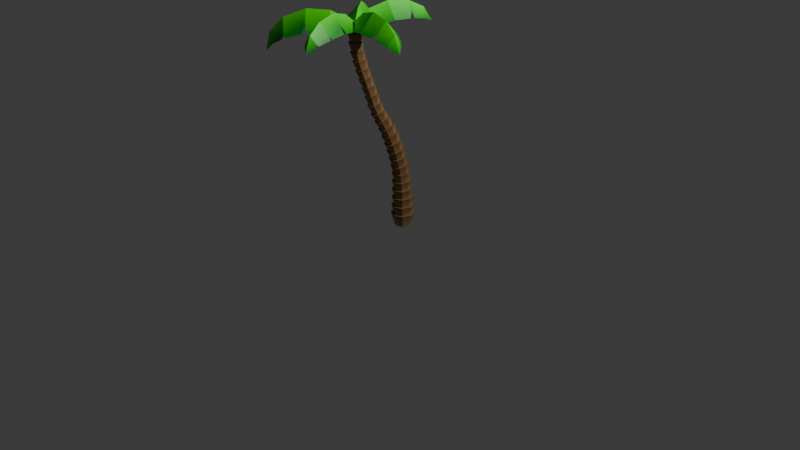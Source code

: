 # Source: Palma.blend  (saved by Blender 4.3.32; exported with 4.5.12 LTS)
import bpy
from mathutils import Matrix  # noqa: F401  (used for matrix-valued properties, if any)

bpy.ops.wm.read_factory_settings(use_empty=True)
scene = bpy.context.scene
scene.name = 'Scene'

# ---- collections
col_collection = bpy.data.collections.new('Collection'); scene.collection.children.link(col_collection)

# ---- materials (node trees are filled in below, after node groups)
mat_palma_tronco = bpy.data.materials.new('Palma Tronco')
mat_material_001 = bpy.data.materials.new('Material.001')

# ---- material node trees
mat_palma_tronco.use_nodes = True; mat_palma_tronco.node_tree.nodes.clear()
_N = mat_palma_tronco.node_tree.nodes; _L = mat_palma_tronco.node_tree.links
n0 = _N.new('ShaderNodeBsdfPrincipled'); n0.name = 'Principled BSDF'; n0.location = (10, 300)
n1 = _N.new('ShaderNodeOutputMaterial'); n1.name = 'Material Output'; n1.location = (300, 300)
n2 = _N.new('ShaderNodeVertexColor'); n2.name = 'Color Attribute'; n2.location = (-329, 172)
_L.new(n0.outputs[0], n1.inputs[0])
_L.new(n2.outputs[0], n0.inputs[0])
n1.is_active_output = True
mat_material_001.use_nodes = True; mat_material_001.node_tree.nodes.clear()
_N = mat_material_001.node_tree.nodes; _L = mat_material_001.node_tree.links
n0 = _N.new('ShaderNodeBsdfPrincipled'); n0.name = 'Principled BSDF'; n0.location = (10, 300)
n1 = _N.new('ShaderNodeOutputMaterial'); n1.name = 'Material Output'; n1.location = (300, 300)
n2 = _N.new('ShaderNodeVertexColor'); n2.name = 'Color Attribute'; n2.location = (-257, 179)
_L.new(n0.outputs[0], n1.inputs[0])
_L.new(n2.outputs[0], n0.inputs[0])
n1.is_active_output = True

# ---- world
world_world = bpy.data.worlds.new('World'); scene.world = world_world
world_world.use_nodes = True; world_world.node_tree.nodes.clear()
_N = world_world.node_tree.nodes; _L = world_world.node_tree.links
n0 = _N.new('ShaderNodeOutputWorld'); n0.name = 'World Output'; n0.location = (300, 300)
n1 = _N.new('ShaderNodeBackground'); n1.name = 'Background'; n1.location = (10, 300)
n1.inputs[0].default_value = (0.05088, 0.05088, 0.05088, 1.0)
_L.new(n1.outputs[0], n0.inputs[0])
n0.is_active_output = True
world_world.color = (0.05088, 0.05088, 0.05088)
world_world.sun_shadow_jitter_overblur = 0.0

# ---- cameras
cam_camera = bpy.data.cameras.new('Camera')
cam_camera.clip_end = 100.0
cam_camera.ortho_scale = 7.314

# ---- lights
light_light = bpy.data.lights.new('Light', 'POINT')
light_light.energy = 1000.0
light_light.shadow_soft_size = 0.1

# ---- meshes
me_cylinder = bpy.data.meshes.new('Cylinder')
me_cylinder.from_pydata([(-6.779e-09, 0.07545, -0.065), (-3.657e-10, 0.1114, 0.065), (0.05335, 0.05335, -0.065), (0.07878, 0.07878, 0.065), (0.07545, 5.296e-11, -0.065), (0.1114, -3.657e-10, 0.065), (0.05335, -0.05335, -0.065), (0.07878, -0.07878, 0.065), (-6.779e-09, -0.07545, -0.065), (-3.657e-10, -0.1114, 0.065), (-0.05335, -0.05335, -0.065), (-0.07878, -0.07878, 0.065), (-0.07545, 5.296e-11, -0.065), (-0.1114, -3.657e-10, 0.065), (-0.05335, 0.05335, -0.065), (-0.07878, 0.07878, 0.065)], [], [(0, 1, 3, 2), (2, 3, 5, 4), (4, 5, 7, 6), (6, 7, 9, 8), (8, 9, 11, 10), (10, 11, 13, 12), (3, 1, 15, 13, 11, 9, 7, 5), (12, 13, 15, 14), (14, 15, 1, 0)])
_uv = me_cylinder.uv_layers.new(name='UVMap')
_uv.uv.foreach_set('vector', [1.0, 0.5, 1.0, 1.0, 0.875, 1.0, 0.875, 0.5, 0.875, 0.5, 0.875, 1.0, 0.75, 1.0, 0.75, 0.5, 0.75, 0.5, 0.75, 1.0, 0.625, 1.0, 0.625, 0.5, 0.625, 0.5, 0.625, 1.0, 0.5, 1.0, 0.5, 0.5, 0.5, 0.5, 0.5, 1.0, 0.375, 1.0, 0.375, 0.5, 0.375, 0.5, 0.375, 1.0, 0.25, 1.0, 0.25, 0.5, 0.4197, 0.4197, 0.25, 0.49, 0.08029, 0.4197, 0.01, 0.25, 0.08029, 0.08029, 0.25, 0.01, 0.4197, 0.08029, 0.49, 0.25, 0.25, 0.5, 0.25, 1.0, 0.125, 1.0, 0.125, 0.5, 0.125, 0.5, 0.125, 1.0, 0.0, 1.0, 0.0, 0.5])
_ca = me_cylinder.color_attributes.new('Attribute', 'BYTE_COLOR', 'CORNER')
_ca.data.foreach_set('color', [0.3663, 0.2623, 0.1248, 1.0, 0.227, 0.1119, 0.03434, 1.0, 0.227, 0.1119, 0.03434, 1.0, 0.3663, 0.2623, 0.1248, 1.0, 0.3663, 0.2623, 0.1248, 1.0, 0.227, 0.1119, 0.03434, 1.0, 0.227, 0.1119, 0.03434, 1.0, 0.3663, 0.2623, 0.1248, 1.0, 0.3663, 0.2623, 0.1248, 1.0, 0.227, 0.1119, 0.03434, 1.0, 0.227, 0.1119, 0.03434, 1.0, 0.3663, 0.2623, 0.1248, 1.0, 0.3663, 0.2623, 0.1248, 1.0, 0.227, 0.1119, 0.03434, 1.0, 0.227, 0.1119, 0.03434, 1.0, 0.3663, 0.2623, 0.1248, 1.0, 0.3663, 0.2623, 0.1248, 1.0, 0.227, 0.1119, 0.03434, 1.0, 0.227, 0.1119, 0.03434, 1.0, 0.3663, 0.2623, 0.1248, 1.0, 0.3663, 0.2623, 0.1248, 1.0, 0.227, 0.1119, 0.03434, 1.0, 0.227, 0.1119, 0.03434, 1.0, 0.3663, 0.2623, 0.1248, 1.0, 0.227, 0.1119, 0.03434, 1.0, 0.227, 0.1119, 0.03434, 1.0, 0.227, 0.1119, 0.03434, 1.0, 0.227, 0.1119, 0.03434, 1.0, 0.227, 0.1119, 0.03434, 1.0, 0.227, 0.1119, 0.03434, 1.0, 0.227, 0.1119, 0.03434, 1.0, 0.227, 0.1119, 0.03434, 1.0, 0.3663, 0.2623, 0.1248, 1.0, 0.227, 0.1119, 0.03434, 1.0, 0.227, 0.1119, 0.03434, 1.0, 0.3663, 0.2623, 0.1248, 1.0, 0.3663, 0.2623, 0.1248, 1.0, 0.227, 0.1119, 0.03434, 1.0, 0.227, 0.1119, 0.03434, 1.0, 0.3663, 0.2623, 0.1248, 1.0])
me_cylinder.materials.append(mat_palma_tronco)
me_cylinder.update()
me_sphere = bpy.data.meshes.new('Sphere')
me_sphere.from_pydata([(0.5037, 0.866, 0.1138), (0.1365, 0.5, 0.04826), (1.837, -0.5, -0.07967), (0.9886, -1.0, 0.1512), (0.1365, -0.5, 0.04826), (-0.01137, -1.344e-07, -1.947e-07), (2.059, 1.376e-07, -0.2495), (1.902, 2.138e-07, 0.1745), (1.54, 1.824e-07, 0.4449), (0.9886, 1.311e-07, 0.5868), (0.4586, 4.698e-08, 0.5064), (0.09485, -4.998e-08, 0.291), (0.9488, 0.989, 0.1481), (1.041, 0.9857, 0.142), (0.9886, 0.6122, 0.3201), (1.514, 0.8336, 0.05197), (1.463, 0.8714, 0.0682), (1.496, 0.6699, 0.1508), (1.866, 0.4348, -0.1018), (1.849, 0.4067, -0.03223), (1.805, 0.5333, -0.06653), (0.4883, -0.5717, 0.2473), (0.5383, -0.8756, 0.1165), (0.4518, -0.8143, 0.1046), (1.41, -0.8855, 0.07734), (1.524, -0.8228, 0.04768), (1.504, -0.5423, 0.2069)], [], [(5, 4, 11), (4, 23, 21, 10, 11), (3, 24, 26, 8, 9), (2, 6, 7), (10, 9, 14, 12, 0), (8, 7, 19, 20, 15, 17), (11, 10, 0, 1), (9, 8, 17, 16, 13, 14), (7, 6, 18, 19), (5, 11, 1), (21, 22, 3, 9, 10), (26, 25, 2, 7, 8)])
_uv = me_sphere.uv_layers.new(name='UVMap')
_uv.uv.foreach_set('vector', [0.125, 0.0, 0.25, 0.1667, 0.0, 0.1667, 0.25, 0.1667, 0.25, 0.3098, 0.165, 0.3333, 0.0, 0.3333, 0.0, 0.1667, 0.25, 0.5, 0.25, 0.6424, 0.1565, 0.6667, 0.0, 0.6667, 0.0, 0.5, 0.25, 0.8333, 0.125, 1.0, 0.0, 0.8333, 1.0, 0.3333, 1.0, 0.5, 0.8469, 0.5, 0.75, 0.4863, 0.75, 0.3333, 1.0, 0.6667, 1.0, 0.8333, 0.7967, 0.8333, 0.75, 0.8182, 0.75, 0.6814, 0.8066, 0.6667, 1.0, 0.1667, 1.0, 0.3333, 0.75, 0.3333, 0.75, 0.1667, 1.0, 0.5, 1.0, 0.6667, 0.8066, 0.6667, 0.75, 0.66, 0.75, 0.5178, 0.8469, 0.5, 1.0, 0.8333, 0.875, 1.0, 0.7663, 0.8551, 0.7967, 0.8333, 0.875, 0.0, 1.0, 0.1667, 0.75, 0.1667, 0.165, 0.3333, 0.25, 0.3452, 0.25, 0.5, 0.0, 0.5, 0.0, 0.3333, 0.1565, 0.6667, 0.25, 0.6864, 0.25, 0.8333, 0.0, 0.8333, 0.0, 0.6667])
_ca = me_sphere.color_attributes.new('Attribute', 'BYTE_COLOR', 'CORNER')
_ca.data.foreach_set('color', [0.0, 0.3278, 0.009721, 1.0, 0.0, 0.3278, 0.009721, 1.0, 0.07227, 1.0, 0.0003035, 1.0, 0.0, 0.3278, 0.009721, 1.0, 0.0, 0.3278, 0.009721, 1.0, 0.0, 0.3278, 0.009721, 1.0, 0.07227, 1.0, 0.0, 1.0, 0.07227, 1.0, 0.0003035, 1.0, 0.0, 0.3278, 0.009721, 1.0, 0.0, 0.3278, 0.009721, 1.0, 0.0, 0.3278, 0.009721, 1.0, 0.07227, 1.0, 0.0, 1.0, 0.07227, 1.0, 0.0, 1.0, 0.0, 0.3278, 0.009721, 1.0, 0.0, 0.3278, 0.009721, 1.0, 0.07227, 1.0, 0.0, 1.0, 0.07227, 1.0, 0.0, 1.0, 0.07227, 1.0, 0.0, 1.0, 0.0, 0.3278, 0.009721, 1.0, 0.0, 0.3278, 0.009721, 1.0, 0.0, 0.3278, 0.009721, 1.0, 0.07227, 1.0, 0.0, 1.0, 0.07227, 1.0, 0.0, 1.0, 0.0, 0.3278, 0.009721, 1.0, 0.0, 0.3278, 0.009721, 1.0, 0.0, 0.3278, 0.009721, 1.0, 0.0, 0.3278, 0.009721, 1.0, 0.07227, 1.0, 0.0003035, 1.0, 0.07227, 1.0, 0.0, 1.0, 0.0, 0.3278, 0.009721, 1.0, 0.0, 0.3278, 0.009721, 1.0, 0.07227, 1.0, 0.0, 1.0, 0.07227, 1.0, 0.0, 1.0, 0.0, 0.3278, 0.009721, 1.0, 0.0, 0.3278, 0.009721, 1.0, 0.0, 0.3278, 0.009721, 1.0, 0.0, 0.3278, 0.009721, 1.0, 0.07227, 1.0, 0.0, 1.0, 0.0, 0.3278, 0.009721, 1.0, 0.0, 0.3278, 0.009721, 1.0, 0.0, 0.3278, 0.009721, 1.0, 0.0, 0.3278, 0.009721, 1.0, 0.07227, 1.0, 0.0003035, 1.0, 0.0, 0.3278, 0.009721, 1.0, 0.0, 0.3278, 0.009721, 1.0, 0.0, 0.3278, 0.009721, 1.0, 0.0, 0.3278, 0.009721, 1.0, 0.07227, 1.0, 0.0, 1.0, 0.07227, 1.0, 0.0, 1.0, 0.0, 0.3278, 0.009721, 1.0, 0.001518, 0.3278, 0.009721, 1.0, 0.0, 0.3278, 0.009721, 1.0, 0.07227, 1.0, 0.0, 1.0, 0.07227, 1.0, 0.0, 1.0])
me_sphere.materials.append(mat_material_001)
me_sphere.update()
me_sphere_001 = bpy.data.meshes.new('Sphere.001')
me_sphere_001.from_pydata([(0.5037, 0.866, 0.1138), (0.1365, 0.5, 0.04826), (1.837, -0.5, -0.07967), (0.9886, -1.0, 0.1512), (0.1365, -0.5, 0.04826), (-0.01137, -1.344e-07, -1.947e-07), (2.059, 1.376e-07, -0.2495), (1.902, 2.138e-07, 0.1745), (1.54, 1.824e-07, 0.4449), (0.9886, 1.311e-07, 0.5868), (0.4586, 4.698e-08, 0.5064), (0.09485, -4.998e-08, 0.291), (0.9488, 0.989, 0.1481), (1.041, 0.9857, 0.142), (0.9886, 0.6122, 0.3201), (1.514, 0.8336, 0.05197), (1.463, 0.8714, 0.0682), (1.496, 0.6699, 0.1508), (1.866, 0.4348, -0.1018), (1.849, 0.4067, -0.03223), (1.805, 0.5333, -0.06653), (0.4883, -0.5717, 0.2473), (0.5383, -0.8756, 0.1165), (0.4518, -0.8143, 0.1046), (1.41, -0.8855, 0.07734), (1.524, -0.8228, 0.04768), (1.504, -0.5423, 0.2069)], [], [(5, 4, 11), (4, 23, 21, 10, 11), (3, 24, 26, 8, 9), (2, 6, 7), (10, 9, 14, 12, 0), (8, 7, 19, 20, 15, 17), (11, 10, 0, 1), (9, 8, 17, 16, 13, 14), (7, 6, 18, 19), (5, 11, 1), (21, 22, 3, 9, 10), (26, 25, 2, 7, 8)])
_uv = me_sphere_001.uv_layers.new(name='UVMap')
_uv.uv.foreach_set('vector', [0.125, 0.0, 0.25, 0.1667, 0.0, 0.1667, 0.25, 0.1667, 0.25, 0.3098, 0.165, 0.3333, 0.0, 0.3333, 0.0, 0.1667, 0.25, 0.5, 0.25, 0.6424, 0.1565, 0.6667, 0.0, 0.6667, 0.0, 0.5, 0.25, 0.8333, 0.125, 1.0, 0.0, 0.8333, 1.0, 0.3333, 1.0, 0.5, 0.8469, 0.5, 0.75, 0.4863, 0.75, 0.3333, 1.0, 0.6667, 1.0, 0.8333, 0.7967, 0.8333, 0.75, 0.8182, 0.75, 0.6814, 0.8066, 0.6667, 1.0, 0.1667, 1.0, 0.3333, 0.75, 0.3333, 0.75, 0.1667, 1.0, 0.5, 1.0, 0.6667, 0.8066, 0.6667, 0.75, 0.66, 0.75, 0.5178, 0.8469, 0.5, 1.0, 0.8333, 0.875, 1.0, 0.7663, 0.8551, 0.7967, 0.8333, 0.875, 0.0, 1.0, 0.1667, 0.75, 0.1667, 0.165, 0.3333, 0.25, 0.3452, 0.25, 0.5, 0.0, 0.5, 0.0, 0.3333, 0.1565, 0.6667, 0.25, 0.6864, 0.25, 0.8333, 0.0, 0.8333, 0.0, 0.6667])
_ca = me_sphere_001.color_attributes.new('Attribute', 'BYTE_COLOR', 'CORNER')
_ca.data.foreach_set('color', [0.0, 0.3278, 0.009721, 1.0, 0.0, 0.3278, 0.009721, 1.0, 0.07227, 1.0, 0.0003035, 1.0, 0.0, 0.3278, 0.009721, 1.0, 0.0, 0.3278, 0.009721, 1.0, 0.0, 0.3278, 0.009721, 1.0, 0.07227, 1.0, 0.0, 1.0, 0.07227, 1.0, 0.0003035, 1.0, 0.0, 0.3278, 0.009721, 1.0, 0.0, 0.3278, 0.009721, 1.0, 0.0, 0.3278, 0.009721, 1.0, 0.07227, 1.0, 0.0, 1.0, 0.07227, 1.0, 0.0, 1.0, 0.0, 0.3278, 0.009721, 1.0, 0.0, 0.3278, 0.009721, 1.0, 0.07227, 1.0, 0.0, 1.0, 0.07227, 1.0, 0.0, 1.0, 0.07227, 1.0, 0.0, 1.0, 0.0, 0.3278, 0.009721, 1.0, 0.0, 0.3278, 0.009721, 1.0, 0.0, 0.3278, 0.009721, 1.0, 0.07227, 1.0, 0.0, 1.0, 0.07227, 1.0, 0.0, 1.0, 0.0, 0.3278, 0.009721, 1.0, 0.0, 0.3278, 0.009721, 1.0, 0.0, 0.3278, 0.009721, 1.0, 0.0, 0.3278, 0.009721, 1.0, 0.07227, 1.0, 0.0003035, 1.0, 0.07227, 1.0, 0.0, 1.0, 0.0, 0.3278, 0.009721, 1.0, 0.0, 0.3278, 0.009721, 1.0, 0.07227, 1.0, 0.0, 1.0, 0.07227, 1.0, 0.0, 1.0, 0.0, 0.3278, 0.009721, 1.0, 0.0, 0.3278, 0.009721, 1.0, 0.0, 0.3278, 0.009721, 1.0, 0.0, 0.3278, 0.009721, 1.0, 0.07227, 1.0, 0.0, 1.0, 0.0, 0.3278, 0.009721, 1.0, 0.0, 0.3278, 0.009721, 1.0, 0.0, 0.3278, 0.009721, 1.0, 0.0, 0.3278, 0.009721, 1.0, 0.07227, 1.0, 0.0003035, 1.0, 0.0, 0.3278, 0.009721, 1.0, 0.0, 0.3278, 0.009721, 1.0, 0.0, 0.3278, 0.009721, 1.0, 0.0, 0.3278, 0.009721, 1.0, 0.07227, 1.0, 0.0, 1.0, 0.07227, 1.0, 0.0, 1.0, 0.0, 0.3278, 0.009721, 1.0, 0.001518, 0.3278, 0.009721, 1.0, 0.0, 0.3278, 0.009721, 1.0, 0.07227, 1.0, 0.0, 1.0, 0.07227, 1.0, 0.0, 1.0])
me_sphere_001.materials.append(mat_material_001)
me_sphere_001.update()
me_sphere_002 = bpy.data.meshes.new('Sphere.002')
me_sphere_002.from_pydata([(0.5037, 0.866, 0.1138), (0.1365, 0.5, 0.04826), (1.837, -0.5, -0.07967), (0.9886, -1.0, 0.1512), (0.1365, -0.5, 0.04826), (-0.01137, -1.344e-07, -1.947e-07), (2.059, 1.376e-07, -0.2495), (1.902, 2.138e-07, 0.1745), (1.54, 1.824e-07, 0.4449), (0.9886, 1.311e-07, 0.5868), (0.4586, 4.698e-08, 0.5064), (0.09485, -4.998e-08, 0.291), (0.9488, 0.989, 0.1481), (1.041, 0.9857, 0.142), (0.9886, 0.6122, 0.3201), (1.514, 0.8336, 0.05197), (1.463, 0.8714, 0.0682), (1.496, 0.6699, 0.1508), (1.866, 0.4348, -0.1018), (1.849, 0.4067, -0.03223), (1.805, 0.5333, -0.06653), (0.4883, -0.5717, 0.2473), (0.5383, -0.8756, 0.1165), (0.4518, -0.8143, 0.1046), (1.41, -0.8855, 0.07734), (1.524, -0.8228, 0.04768), (1.504, -0.5423, 0.2069)], [], [(5, 4, 11), (4, 23, 21, 10, 11), (3, 24, 26, 8, 9), (2, 6, 7), (10, 9, 14, 12, 0), (8, 7, 19, 20, 15, 17), (11, 10, 0, 1), (9, 8, 17, 16, 13, 14), (7, 6, 18, 19), (5, 11, 1), (21, 22, 3, 9, 10), (26, 25, 2, 7, 8)])
_uv = me_sphere_002.uv_layers.new(name='UVMap')
_uv.uv.foreach_set('vector', [0.125, 0.0, 0.25, 0.1667, 0.0, 0.1667, 0.25, 0.1667, 0.25, 0.3098, 0.165, 0.3333, 0.0, 0.3333, 0.0, 0.1667, 0.25, 0.5, 0.25, 0.6424, 0.1565, 0.6667, 0.0, 0.6667, 0.0, 0.5, 0.25, 0.8333, 0.125, 1.0, 0.0, 0.8333, 1.0, 0.3333, 1.0, 0.5, 0.8469, 0.5, 0.75, 0.4863, 0.75, 0.3333, 1.0, 0.6667, 1.0, 0.8333, 0.7967, 0.8333, 0.75, 0.8182, 0.75, 0.6814, 0.8066, 0.6667, 1.0, 0.1667, 1.0, 0.3333, 0.75, 0.3333, 0.75, 0.1667, 1.0, 0.5, 1.0, 0.6667, 0.8066, 0.6667, 0.75, 0.66, 0.75, 0.5178, 0.8469, 0.5, 1.0, 0.8333, 0.875, 1.0, 0.7663, 0.8551, 0.7967, 0.8333, 0.875, 0.0, 1.0, 0.1667, 0.75, 0.1667, 0.165, 0.3333, 0.25, 0.3452, 0.25, 0.5, 0.0, 0.5, 0.0, 0.3333, 0.1565, 0.6667, 0.25, 0.6864, 0.25, 0.8333, 0.0, 0.8333, 0.0, 0.6667])
_ca = me_sphere_002.color_attributes.new('Attribute', 'BYTE_COLOR', 'CORNER')
_ca.data.foreach_set('color', [0.0, 0.3278, 0.009721, 1.0, 0.0, 0.3278, 0.009721, 1.0, 0.07227, 1.0, 0.0003035, 1.0, 0.0, 0.3278, 0.009721, 1.0, 0.0, 0.3278, 0.009721, 1.0, 0.0, 0.3278, 0.009721, 1.0, 0.07227, 1.0, 0.0, 1.0, 0.07227, 1.0, 0.0003035, 1.0, 0.0, 0.3278, 0.009721, 1.0, 0.0, 0.3278, 0.009721, 1.0, 0.0, 0.3278, 0.009721, 1.0, 0.07227, 1.0, 0.0, 1.0, 0.07227, 1.0, 0.0, 1.0, 0.0, 0.3278, 0.009721, 1.0, 0.0, 0.3278, 0.009721, 1.0, 0.07227, 1.0, 0.0, 1.0, 0.07227, 1.0, 0.0, 1.0, 0.07227, 1.0, 0.0, 1.0, 0.0, 0.3278, 0.009721, 1.0, 0.0, 0.3278, 0.009721, 1.0, 0.0, 0.3278, 0.009721, 1.0, 0.07227, 1.0, 0.0, 1.0, 0.07227, 1.0, 0.0, 1.0, 0.0, 0.3278, 0.009721, 1.0, 0.0, 0.3278, 0.009721, 1.0, 0.0, 0.3278, 0.009721, 1.0, 0.0, 0.3278, 0.009721, 1.0, 0.07227, 1.0, 0.0003035, 1.0, 0.07227, 1.0, 0.0, 1.0, 0.0, 0.3278, 0.009721, 1.0, 0.0, 0.3278, 0.009721, 1.0, 0.07227, 1.0, 0.0, 1.0, 0.07227, 1.0, 0.0, 1.0, 0.0, 0.3278, 0.009721, 1.0, 0.0, 0.3278, 0.009721, 1.0, 0.0, 0.3278, 0.009721, 1.0, 0.0, 0.3278, 0.009721, 1.0, 0.07227, 1.0, 0.0, 1.0, 0.0, 0.3278, 0.009721, 1.0, 0.0, 0.3278, 0.009721, 1.0, 0.0, 0.3278, 0.009721, 1.0, 0.0, 0.3278, 0.009721, 1.0, 0.07227, 1.0, 0.0003035, 1.0, 0.0, 0.3278, 0.009721, 1.0, 0.0, 0.3278, 0.009721, 1.0, 0.0, 0.3278, 0.009721, 1.0, 0.0, 0.3278, 0.009721, 1.0, 0.07227, 1.0, 0.0, 1.0, 0.07227, 1.0, 0.0, 1.0, 0.0, 0.3278, 0.009721, 1.0, 0.001518, 0.3278, 0.009721, 1.0, 0.0, 0.3278, 0.009721, 1.0, 0.07227, 1.0, 0.0, 1.0, 0.07227, 1.0, 0.0, 1.0])
me_sphere_002.materials.append(mat_material_001)
me_sphere_002.update()
me_sphere_003 = bpy.data.meshes.new('Sphere.003')
me_sphere_003.from_pydata([(0.5037, 0.866, 0.1138), (0.1365, 0.5, 0.04826), (1.837, -0.5, -0.07967), (0.9886, -1.0, 0.1512), (0.1365, -0.5, 0.04826), (-0.01137, -1.344e-07, -1.947e-07), (2.059, 1.376e-07, -0.2495), (1.902, 2.138e-07, 0.1745), (1.54, 1.824e-07, 0.4449), (0.9886, 1.311e-07, 0.5868), (0.4586, 4.698e-08, 0.5064), (0.09485, -4.998e-08, 0.291), (0.9488, 0.989, 0.1481), (1.041, 0.9857, 0.142), (0.9886, 0.6122, 0.3201), (1.514, 0.8336, 0.05197), (1.463, 0.8714, 0.0682), (1.496, 0.6699, 0.1508), (1.866, 0.4348, -0.1018), (1.849, 0.4067, -0.03223), (1.805, 0.5333, -0.06653), (0.4883, -0.5717, 0.2473), (0.5383, -0.8756, 0.1165), (0.4518, -0.8143, 0.1046), (1.41, -0.8855, 0.07734), (1.524, -0.8228, 0.04768), (1.504, -0.5423, 0.2069)], [], [(5, 4, 11), (4, 23, 21, 10, 11), (3, 24, 26, 8, 9), (2, 6, 7), (10, 9, 14, 12, 0), (8, 7, 19, 20, 15, 17), (11, 10, 0, 1), (9, 8, 17, 16, 13, 14), (7, 6, 18, 19), (5, 11, 1), (21, 22, 3, 9, 10), (26, 25, 2, 7, 8)])
_uv = me_sphere_003.uv_layers.new(name='UVMap')
_uv.uv.foreach_set('vector', [0.125, 0.0, 0.25, 0.1667, 0.0, 0.1667, 0.25, 0.1667, 0.25, 0.3098, 0.165, 0.3333, 0.0, 0.3333, 0.0, 0.1667, 0.25, 0.5, 0.25, 0.6424, 0.1565, 0.6667, 0.0, 0.6667, 0.0, 0.5, 0.25, 0.8333, 0.125, 1.0, 0.0, 0.8333, 1.0, 0.3333, 1.0, 0.5, 0.8469, 0.5, 0.75, 0.4863, 0.75, 0.3333, 1.0, 0.6667, 1.0, 0.8333, 0.7967, 0.8333, 0.75, 0.8182, 0.75, 0.6814, 0.8066, 0.6667, 1.0, 0.1667, 1.0, 0.3333, 0.75, 0.3333, 0.75, 0.1667, 1.0, 0.5, 1.0, 0.6667, 0.8066, 0.6667, 0.75, 0.66, 0.75, 0.5178, 0.8469, 0.5, 1.0, 0.8333, 0.875, 1.0, 0.7663, 0.8551, 0.7967, 0.8333, 0.875, 0.0, 1.0, 0.1667, 0.75, 0.1667, 0.165, 0.3333, 0.25, 0.3452, 0.25, 0.5, 0.0, 0.5, 0.0, 0.3333, 0.1565, 0.6667, 0.25, 0.6864, 0.25, 0.8333, 0.0, 0.8333, 0.0, 0.6667])
_ca = me_sphere_003.color_attributes.new('Attribute', 'BYTE_COLOR', 'CORNER')
_ca.data.foreach_set('color', [0.0, 0.3278, 0.009721, 1.0, 0.0, 0.3278, 0.009721, 1.0, 0.07227, 1.0, 0.0003035, 1.0, 0.0, 0.3278, 0.009721, 1.0, 0.0, 0.3278, 0.009721, 1.0, 0.0, 0.3278, 0.009721, 1.0, 0.07227, 1.0, 0.0, 1.0, 0.07227, 1.0, 0.0003035, 1.0, 0.0, 0.3278, 0.009721, 1.0, 0.0, 0.3278, 0.009721, 1.0, 0.0, 0.3278, 0.009721, 1.0, 0.07227, 1.0, 0.0, 1.0, 0.07227, 1.0, 0.0, 1.0, 0.0, 0.3278, 0.009721, 1.0, 0.0, 0.3278, 0.009721, 1.0, 0.07227, 1.0, 0.0, 1.0, 0.07227, 1.0, 0.0, 1.0, 0.07227, 1.0, 0.0, 1.0, 0.0, 0.3278, 0.009721, 1.0, 0.0, 0.3278, 0.009721, 1.0, 0.0, 0.3278, 0.009721, 1.0, 0.07227, 1.0, 0.0, 1.0, 0.07227, 1.0, 0.0, 1.0, 0.0, 0.3278, 0.009721, 1.0, 0.0, 0.3278, 0.009721, 1.0, 0.0, 0.3278, 0.009721, 1.0, 0.0, 0.3278, 0.009721, 1.0, 0.07227, 1.0, 0.0003035, 1.0, 0.07227, 1.0, 0.0, 1.0, 0.0, 0.3278, 0.009721, 1.0, 0.0, 0.3278, 0.009721, 1.0, 0.07227, 1.0, 0.0, 1.0, 0.07227, 1.0, 0.0, 1.0, 0.0, 0.3278, 0.009721, 1.0, 0.0, 0.3278, 0.009721, 1.0, 0.0, 0.3278, 0.009721, 1.0, 0.0, 0.3278, 0.009721, 1.0, 0.07227, 1.0, 0.0, 1.0, 0.0, 0.3278, 0.009721, 1.0, 0.0, 0.3278, 0.009721, 1.0, 0.0, 0.3278, 0.009721, 1.0, 0.0, 0.3278, 0.009721, 1.0, 0.07227, 1.0, 0.0003035, 1.0, 0.0, 0.3278, 0.009721, 1.0, 0.0, 0.3278, 0.009721, 1.0, 0.0, 0.3278, 0.009721, 1.0, 0.0, 0.3278, 0.009721, 1.0, 0.07227, 1.0, 0.0, 1.0, 0.07227, 1.0, 0.0, 1.0, 0.0, 0.3278, 0.009721, 1.0, 0.001518, 0.3278, 0.009721, 1.0, 0.0, 0.3278, 0.009721, 1.0, 0.07227, 1.0, 0.0, 1.0, 0.07227, 1.0, 0.0, 1.0])
me_sphere_003.materials.append(mat_material_001)
me_sphere_003.update()
me_sphere_004 = bpy.data.meshes.new('Sphere.004')
me_sphere_004.from_pydata([(0.5037, 0.866, 0.1138), (0.1365, 0.5, 0.04826), (1.837, -0.5, -0.07967), (0.9886, -1.0, 0.1512), (0.1365, -0.5, 0.04826), (-0.01137, -1.344e-07, -1.947e-07), (2.059, 1.376e-07, -0.2495), (1.902, 2.138e-07, 0.1745), (1.54, 1.824e-07, 0.4449), (0.9886, 1.311e-07, 0.5868), (0.4586, 4.698e-08, 0.5064), (0.09485, -4.998e-08, 0.291), (0.9488, 0.989, 0.1481), (1.041, 0.9857, 0.142), (0.9886, 0.6122, 0.3201), (1.514, 0.8336, 0.05197), (1.463, 0.8714, 0.0682), (1.496, 0.6699, 0.1508), (1.866, 0.4348, -0.1018), (1.849, 0.4067, -0.03223), (1.805, 0.5333, -0.06653), (0.4883, -0.5717, 0.2473), (0.5383, -0.8756, 0.1165), (0.4518, -0.8143, 0.1046), (1.41, -0.8855, 0.07734), (1.524, -0.8228, 0.04768), (1.504, -0.5423, 0.2069)], [], [(5, 4, 11), (4, 23, 21, 10, 11), (3, 24, 26, 8, 9), (2, 6, 7), (10, 9, 14, 12, 0), (8, 7, 19, 20, 15, 17), (11, 10, 0, 1), (9, 8, 17, 16, 13, 14), (7, 6, 18, 19), (5, 11, 1), (21, 22, 3, 9, 10), (26, 25, 2, 7, 8)])
_uv = me_sphere_004.uv_layers.new(name='UVMap')
_uv.uv.foreach_set('vector', [0.125, 0.0, 0.25, 0.1667, 0.0, 0.1667, 0.25, 0.1667, 0.25, 0.3098, 0.165, 0.3333, 0.0, 0.3333, 0.0, 0.1667, 0.25, 0.5, 0.25, 0.6424, 0.1565, 0.6667, 0.0, 0.6667, 0.0, 0.5, 0.25, 0.8333, 0.125, 1.0, 0.0, 0.8333, 1.0, 0.3333, 1.0, 0.5, 0.8469, 0.5, 0.75, 0.4863, 0.75, 0.3333, 1.0, 0.6667, 1.0, 0.8333, 0.7967, 0.8333, 0.75, 0.8182, 0.75, 0.6814, 0.8066, 0.6667, 1.0, 0.1667, 1.0, 0.3333, 0.75, 0.3333, 0.75, 0.1667, 1.0, 0.5, 1.0, 0.6667, 0.8066, 0.6667, 0.75, 0.66, 0.75, 0.5178, 0.8469, 0.5, 1.0, 0.8333, 0.875, 1.0, 0.7663, 0.8551, 0.7967, 0.8333, 0.875, 0.0, 1.0, 0.1667, 0.75, 0.1667, 0.165, 0.3333, 0.25, 0.3452, 0.25, 0.5, 0.0, 0.5, 0.0, 0.3333, 0.1565, 0.6667, 0.25, 0.6864, 0.25, 0.8333, 0.0, 0.8333, 0.0, 0.6667])
_ca = me_sphere_004.color_attributes.new('Attribute', 'BYTE_COLOR', 'CORNER')
_ca.data.foreach_set('color', [0.0, 0.3278, 0.009721, 1.0, 0.0, 0.3278, 0.009721, 1.0, 0.07227, 1.0, 0.0003035, 1.0, 0.0, 0.3278, 0.009721, 1.0, 0.0, 0.3278, 0.009721, 1.0, 0.0, 0.3278, 0.009721, 1.0, 0.07227, 1.0, 0.0, 1.0, 0.07227, 1.0, 0.0003035, 1.0, 0.0, 0.3278, 0.009721, 1.0, 0.0, 0.3278, 0.009721, 1.0, 0.0, 0.3278, 0.009721, 1.0, 0.07227, 1.0, 0.0, 1.0, 0.07227, 1.0, 0.0, 1.0, 0.0, 0.3278, 0.009721, 1.0, 0.0, 0.3278, 0.009721, 1.0, 0.07227, 1.0, 0.0, 1.0, 0.07227, 1.0, 0.0, 1.0, 0.07227, 1.0, 0.0, 1.0, 0.0, 0.3278, 0.009721, 1.0, 0.0, 0.3278, 0.009721, 1.0, 0.0, 0.3278, 0.009721, 1.0, 0.07227, 1.0, 0.0, 1.0, 0.07227, 1.0, 0.0, 1.0, 0.0, 0.3278, 0.009721, 1.0, 0.0, 0.3278, 0.009721, 1.0, 0.0, 0.3278, 0.009721, 1.0, 0.0, 0.3278, 0.009721, 1.0, 0.07227, 1.0, 0.0003035, 1.0, 0.07227, 1.0, 0.0, 1.0, 0.0, 0.3278, 0.009721, 1.0, 0.0, 0.3278, 0.009721, 1.0, 0.07227, 1.0, 0.0, 1.0, 0.07227, 1.0, 0.0, 1.0, 0.0, 0.3278, 0.009721, 1.0, 0.0, 0.3278, 0.009721, 1.0, 0.0, 0.3278, 0.009721, 1.0, 0.0, 0.3278, 0.009721, 1.0, 0.07227, 1.0, 0.0, 1.0, 0.0, 0.3278, 0.009721, 1.0, 0.0, 0.3278, 0.009721, 1.0, 0.0, 0.3278, 0.009721, 1.0, 0.0, 0.3278, 0.009721, 1.0, 0.07227, 1.0, 0.0003035, 1.0, 0.0, 0.3278, 0.009721, 1.0, 0.0, 0.3278, 0.009721, 1.0, 0.0, 0.3278, 0.009721, 1.0, 0.0, 0.3278, 0.009721, 1.0, 0.07227, 1.0, 0.0, 1.0, 0.07227, 1.0, 0.0, 1.0, 0.0, 0.3278, 0.009721, 1.0, 0.001518, 0.3278, 0.009721, 1.0, 0.0, 0.3278, 0.009721, 1.0, 0.07227, 1.0, 0.0, 1.0, 0.07227, 1.0, 0.0, 1.0])
me_sphere_004.materials.append(mat_material_001)
me_sphere_004.update()

# ---- curves / text
cu_b_ziercurve = bpy.data.curves.new('BézierCurve', 'CURVE')
cu_b_ziercurve.dimensions = '3D'
_sp = cu_b_ziercurve.splines.new('BEZIER'); _sp.bezier_points.add(4)
_sp.bezier_points.foreach_set('co', [-1.0, 0.02964, -0.02377, -0.4894, 0.001059, -0.02377, -0.06202, -0.12, -0.004257, 0.3247, -0.2857, 0.0569, 0.9564, -0.4085, 0.1568])
_sp.bezier_points.foreach_set('handle_left', [-1.457, 0.02964, -0.02377, -0.6181, 0.02127, -0.02377, -0.1969, -0.0764, -0.02558, 0.1741, -0.2564, 0.03307, 0.7066, -0.3993, 0.1523])
_sp.bezier_points.foreach_set('handle_right', [-0.8858, 0.02964, -0.02377, -0.3606, -0.01915, -0.02377, 0.07282, -0.1636, 0.01706, 0.4754, -0.315, 0.08072, 1.956, -0.4452, 0.1747])
for _p, _l, _r in zip(_sp.bezier_points, ['ALIGNED', 'ALIGNED', 'ALIGNED', 'ALIGNED', 'ALIGNED'], ['ALIGNED', 'ALIGNED', 'ALIGNED', 'ALIGNED', 'ALIGNED']): _p.handle_left_type = _l; _p.handle_right_type = _r
_sp.bezier_points.foreach_set('radius', [1.15, 0.82, 0.82, 0.64, 0.64])
_sp.order_u = 0
_sp.order_v = 0
cu_b_ziercurve.use_path = True
cu_b_ziercurve.fill_mode = 'FULL'

# ---- objects
ob_light = bpy.data.objects.new('Light', light_light)
ob_camera = bpy.data.objects.new('Camera', cam_camera)
ob_b_ziercurve = bpy.data.objects.new('BézierCurve', cu_b_ziercurve)
ob_tronco_modulo = bpy.data.objects.new('Tronco Modulo', me_cylinder)
ob_palma_parent = bpy.data.objects.new('Palma Parent', None)
ob_sphere = bpy.data.objects.new('Sphere', me_sphere)
ob_sphere_001 = bpy.data.objects.new('Sphere.001', me_sphere_001)
ob_sphere_002 = bpy.data.objects.new('Sphere.002', me_sphere_002)
ob_sphere_003 = bpy.data.objects.new('Sphere.003', me_sphere_003)
ob_sphere_004 = bpy.data.objects.new('Sphere.004', me_sphere_004)
ob_chioma_palette = bpy.data.objects.new('Chioma Palette', None)

# ---- transforms, parenting, visibility, modifiers, constraints
ob_light.location = (4.076, 1.005, 5.904)
ob_light.rotation_euler = (0.6503, 0.05522, 1.866)
ob_light.lock_rotations_4d = False
ob_light.empty_display_type = 'ARROWS'
ob_light.color = (0.0, 0.0, 0.0, 0.0)
ob_light.lineart.crease_threshold = 0.0
ob_camera.location = (7.359, -6.926, 4.958)
ob_camera.rotation_euler = (1.109, 0.0, 0.8149)
ob_camera.lock_rotations_4d = False
ob_camera.empty_display_type = 'ARROWS'
ob_camera.color = (0.0, 0.0, 0.0, 0.0)
ob_camera.display_type = 'WIRE'
ob_camera.lineart.crease_threshold = 0.0
ob_b_ziercurve.parent = ob_palma_parent
ob_b_ziercurve.location = (0.0, 0.0, 1.011)
ob_b_ziercurve.rotation_euler = (-0.0, 4.712, 0.0)
ob_tronco_modulo.parent = ob_palma_parent
ob_tronco_modulo.location = (0.0, 0.0, 1.011)
ob_tronco_modulo.rotation_euler = (-0.0, 4.712, 0.0)
_m = ob_tronco_modulo.modifiers.new('Array', 'ARRAY')
_m.fit_type = 'FIT_CURVE'
_m.curve = ob_b_ziercurve
_m.relative_offset_displace = (0.0, 0.0, 0.7)
_m = ob_tronco_modulo.modifiers.new('Curve', 'CURVE')
_m.object = ob_b_ziercurve
_m.deform_axis = 'POS_Z'
ob_palma_parent.location = (0.0, 0.0, 0.0)
ob_sphere.parent = ob_chioma_palette
ob_sphere.matrix_parent_inverse = Matrix(((1.0, -0.0, -0.0, -0.001073), (-0.0, 1.0, 0.0, 0.01239), (-0.0, -0.0, 1.0, 0.03466), (-0.0, 0.0, -0.0, 1.0)))
ob_sphere.location = (0.0, 0.0, 0.0)
ob_sphere.rotation_euler = (1.876e-09, -0.1196, -0.2229)
ob_sphere.scale = (1.0, 0.3923, 1.0)
ob_sphere_001.parent = ob_chioma_palette
ob_sphere_001.matrix_parent_inverse = Matrix(((1.0, -0.0, -0.0, -0.001073), (-0.0, 1.0, 0.0, 0.01239), (-0.0, -0.0, 1.0, 0.03466), (-0.0, 0.0, -0.0, 1.0)))
ob_sphere_001.location = (0.0, 0.0, 0.0)
ob_sphere_001.rotation_euler = (0.0, -0.1089, -1.321)
ob_sphere_001.scale = (0.95, 0.3727, 0.95)
ob_sphere_002.parent = ob_chioma_palette
ob_sphere_002.matrix_parent_inverse = Matrix(((1.0, -0.0, -0.0, -0.001073), (-0.0, 1.0, 0.0, 0.01239), (-0.0, -0.0, 1.0, 0.03466), (-0.0, 0.0, -0.0, 1.0)))
ob_sphere_002.location = (0.0, 0.0, 0.0)
ob_sphere_002.rotation_euler = (0.0, 0.146, -2.567)
ob_sphere_002.scale = (1.13, 0.4434, 1.13)
ob_sphere_003.parent = ob_chioma_palette
ob_sphere_003.matrix_parent_inverse = Matrix(((1.0, -0.0, -0.0, -0.001073), (-0.0, 1.0, 0.0, 0.01239), (-0.0, -0.0, 1.0, 0.03466), (-0.0, 0.0, -0.0, 1.0)))
ob_sphere_003.location = (0.0, 0.0, 0.0)
ob_sphere_003.rotation_euler = (-7.343e-09, 0.1108, -4.013)
ob_sphere_003.scale = (1.0, 0.3923, 1.0)
ob_sphere_004.parent = ob_chioma_palette
ob_sphere_004.matrix_parent_inverse = Matrix(((1.0, -0.0, -0.0, -0.001073), (-0.0, 1.0, 0.0, 0.01239), (-0.0, -0.0, 1.0, 0.03466), (-0.0, 0.0, -0.0, 1.0)))
ob_sphere_004.location = (0.0, 0.0, 0.0)
ob_sphere_004.rotation_euler = (0.0, -0.1778, -5.152)
ob_sphere_004.scale = (0.9291, 0.3645, 0.9291)
ob_chioma_palette.location = (-0.1528, -0.4153, 1.982)
ob_chioma_palette.scale = (0.3882, 0.3882, 0.3882)

# ---- collection membership
col_collection.objects.link(ob_light)
col_collection.objects.link(ob_camera)
col_collection.objects.link(ob_b_ziercurve)
col_collection.objects.link(ob_tronco_modulo)
col_collection.objects.link(ob_palma_parent)
col_collection.objects.link(ob_sphere)
col_collection.objects.link(ob_sphere_001)
col_collection.objects.link(ob_sphere_002)
col_collection.objects.link(ob_sphere_003)
col_collection.objects.link(ob_sphere_004)
col_collection.objects.link(ob_chioma_palette)

# ---- scene / render settings (as saved in the file)
scene.camera = ob_camera
scene.frame_start = 1; scene.frame_end = 250; scene.frame_set(1)
scene.render.engine = 'BLENDER_EEVEE_NEXT'
bpy.context.view_layer.update()
